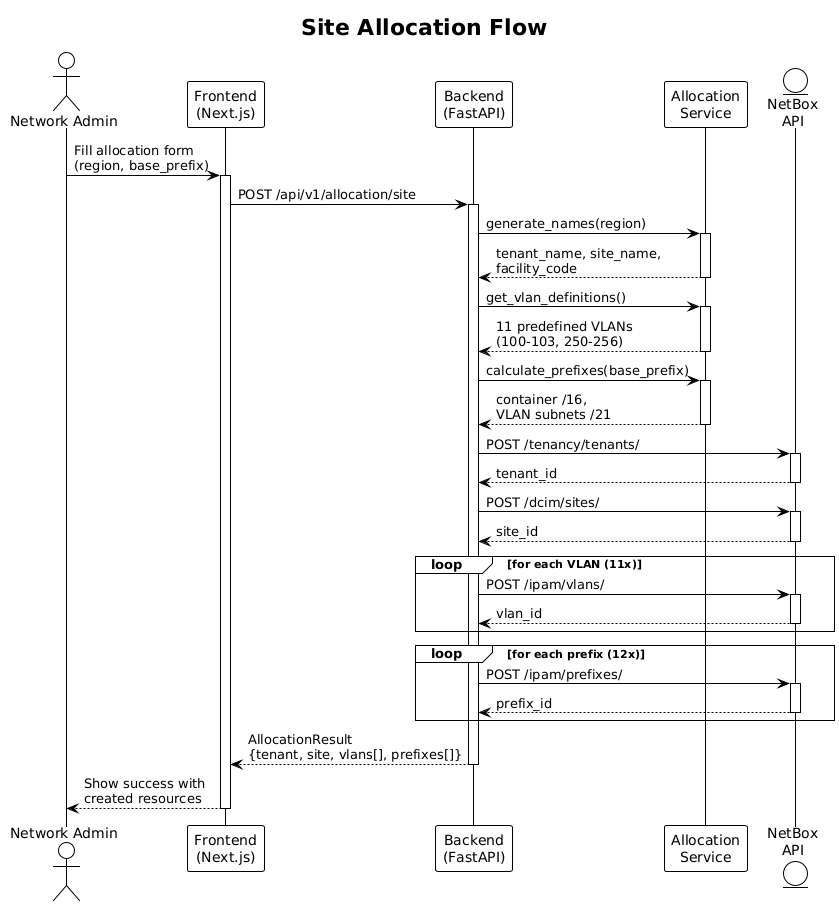

The diagram above was rendered by PlantUML. Its source (embedded in the PNG):
@startuml Sequence_Allocation
!theme plain

title Site Allocation Flow

actor "Network Admin" as user
participant "Frontend\n(Next.js)" as frontend
participant "Backend\n(FastAPI)" as backend
participant "Allocation\nService" as allocation
entity "NetBox\nAPI" as netbox

user -> frontend: Fill allocation form\n(region, base_prefix)
activate frontend

frontend -> backend: POST /api/v1/allocation/site
activate backend

backend -> allocation: generate_names(region)
activate allocation
allocation --> backend: tenant_name, site_name,\nfacility_code
deactivate allocation

backend -> allocation: get_vlan_definitions()
activate allocation
allocation --> backend: 11 predefined VLANs\n(100-103, 250-256)
deactivate allocation

backend -> allocation: calculate_prefixes(base_prefix)
activate allocation
allocation --> backend: container /16,\nVLAN subnets /21
deactivate allocation

backend -> netbox: POST /tenancy/tenants/
activate netbox
netbox --> backend: tenant_id
deactivate netbox

backend -> netbox: POST /dcim/sites/
activate netbox
netbox --> backend: site_id
deactivate netbox

loop for each VLAN (11x)
    backend -> netbox: POST /ipam/vlans/
    activate netbox
    netbox --> backend: vlan_id
    deactivate netbox
end

loop for each prefix (12x)
    backend -> netbox: POST /ipam/prefixes/
    activate netbox
    netbox --> backend: prefix_id
    deactivate netbox
end

backend --> frontend: AllocationResult\n{tenant, site, vlans[], prefixes[]}
deactivate backend

frontend --> user: Show success with\ncreated resources
deactivate frontend

@enduml